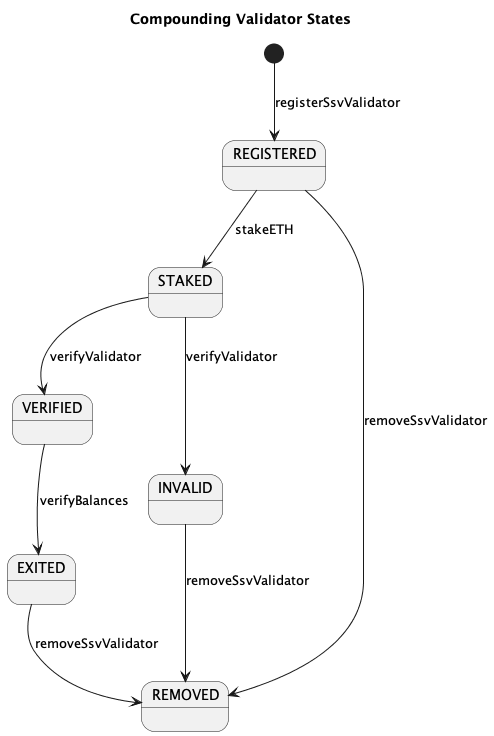

The diagram above was rendered by PlantUML. Its source (embedded in the PNG):
@startuml

title Compounding Validator States

[*] --> REGISTERED : registerSsvValidator

REGISTERED --> STAKED : stakeETH

STAKED --> VERIFIED : verifyValidator
STAKED --> INVALID : verifyValidator

VERIFIED --> EXITED : verifyBalances

REGISTERED --> REMOVED : removeSsvValidator
INVALID --> REMOVED : removeSsvValidator
EXITED --> REMOVED : removeSsvValidator


' STAKED : Beacon Chain\n- Pending deposits\n- Processed deposit\n- Frontrun deposit

@enduml